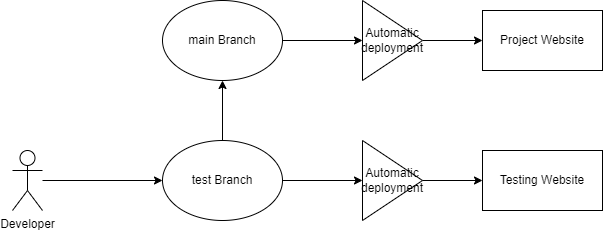

The diagram above was exported from draw.io. Its source (the exported page's mxGraphModel, read from the mxfile embedded in the PNG):
<mxGraphModel dx="1102" dy="865" grid="1" gridSize="10" guides="1" tooltips="1" connect="1" arrows="1" fold="1" page="1" pageScale="1" pageWidth="850" pageHeight="1100" math="0" shadow="0">
  <root>
    <mxCell id="0" />
    <mxCell id="1" parent="0" />
    <mxCell id="sA2Hl4ofZfb8iCccVDsT-10" style="edgeStyle=orthogonalEdgeStyle;rounded=0;orthogonalLoop=1;jettySize=auto;html=1;" parent="1" source="sA2Hl4ofZfb8iCccVDsT-5" target="E-QRiTbiDCi1cbjVTsxh-7" edge="1">
      <mxGeometry relative="1" as="geometry" />
    </mxCell>
    <mxCell id="sA2Hl4ofZfb8iCccVDsT-5" value="main Branch" style="ellipse;whiteSpace=wrap;html=1;" parent="1" vertex="1">
      <mxGeometry x="200" y="180" width="120" height="80" as="geometry" />
    </mxCell>
    <mxCell id="sA2Hl4ofZfb8iCccVDsT-14" style="edgeStyle=orthogonalEdgeStyle;rounded=0;orthogonalLoop=1;jettySize=auto;html=1;" parent="1" source="sA2Hl4ofZfb8iCccVDsT-6" target="sA2Hl4ofZfb8iCccVDsT-5" edge="1">
      <mxGeometry relative="1" as="geometry" />
    </mxCell>
    <mxCell id="E-QRiTbiDCi1cbjVTsxh-10" style="edgeStyle=orthogonalEdgeStyle;rounded=0;orthogonalLoop=1;jettySize=auto;html=1;" edge="1" parent="1" source="sA2Hl4ofZfb8iCccVDsT-6" target="E-QRiTbiDCi1cbjVTsxh-9">
      <mxGeometry relative="1" as="geometry" />
    </mxCell>
    <mxCell id="sA2Hl4ofZfb8iCccVDsT-6" value="test Branch" style="ellipse;whiteSpace=wrap;html=1;" parent="1" vertex="1">
      <mxGeometry x="200" y="320" width="120" height="80" as="geometry" />
    </mxCell>
    <mxCell id="sA2Hl4ofZfb8iCccVDsT-7" value="Project Website" style="rounded=0;whiteSpace=wrap;html=1;" parent="1" vertex="1">
      <mxGeometry x="520" y="190" width="120" height="60" as="geometry" />
    </mxCell>
    <mxCell id="sA2Hl4ofZfb8iCccVDsT-8" value="Testing Website" style="rounded=0;whiteSpace=wrap;html=1;" parent="1" vertex="1">
      <mxGeometry x="520" y="330" width="120" height="60" as="geometry" />
    </mxCell>
    <mxCell id="sA2Hl4ofZfb8iCccVDsT-13" style="edgeStyle=orthogonalEdgeStyle;rounded=0;orthogonalLoop=1;jettySize=auto;html=1;entryX=0;entryY=0.5;entryDx=0;entryDy=0;" parent="1" source="sA2Hl4ofZfb8iCccVDsT-12" target="sA2Hl4ofZfb8iCccVDsT-6" edge="1">
      <mxGeometry relative="1" as="geometry" />
    </mxCell>
    <mxCell id="sA2Hl4ofZfb8iCccVDsT-12" value="Developer" style="shape=umlActor;verticalLabelPosition=bottom;verticalAlign=top;html=1;outlineConnect=0;" parent="1" vertex="1">
      <mxGeometry x="50" y="330" width="30" height="60" as="geometry" />
    </mxCell>
    <mxCell id="E-QRiTbiDCi1cbjVTsxh-8" style="edgeStyle=orthogonalEdgeStyle;rounded=0;orthogonalLoop=1;jettySize=auto;html=1;" edge="1" parent="1" source="E-QRiTbiDCi1cbjVTsxh-7" target="sA2Hl4ofZfb8iCccVDsT-7">
      <mxGeometry relative="1" as="geometry" />
    </mxCell>
    <mxCell id="E-QRiTbiDCi1cbjVTsxh-7" value="Automatic deployment" style="triangle;whiteSpace=wrap;html=1;" vertex="1" parent="1">
      <mxGeometry x="400" y="180" width="60" height="80" as="geometry" />
    </mxCell>
    <mxCell id="E-QRiTbiDCi1cbjVTsxh-11" style="edgeStyle=orthogonalEdgeStyle;rounded=0;orthogonalLoop=1;jettySize=auto;html=1;" edge="1" parent="1" source="E-QRiTbiDCi1cbjVTsxh-9" target="sA2Hl4ofZfb8iCccVDsT-8">
      <mxGeometry relative="1" as="geometry" />
    </mxCell>
    <mxCell id="E-QRiTbiDCi1cbjVTsxh-9" value="Automatic deployment" style="triangle;whiteSpace=wrap;html=1;" vertex="1" parent="1">
      <mxGeometry x="400" y="320" width="60" height="80" as="geometry" />
    </mxCell>
  </root>
</mxGraphModel>